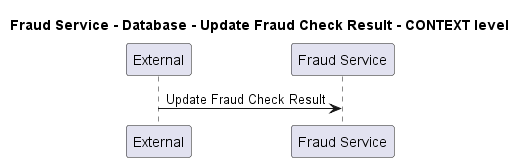

The diagram above was rendered by PlantUML. Its source (embedded in the PNG):
@startuml
!pragma layout smetana

title Fraud Service - Database - Update Fraud Check Result - CONTEXT level

participant "External" as C4InterFlow.SoftwareSystems.ExternalSystem
participant "Fraud Service" as ECommercePlatform.SoftwareSystems.FraudService

C4InterFlow.SoftwareSystems.ExternalSystem -> ECommercePlatform.SoftwareSystems.FraudService : Update Fraud Check Result


@enduml